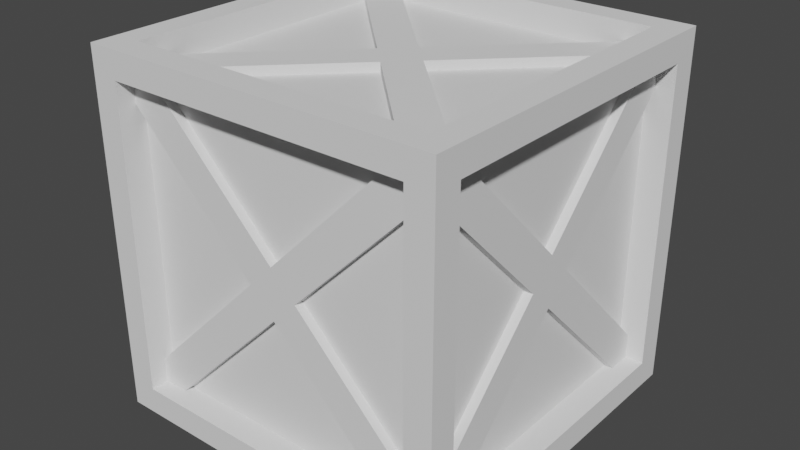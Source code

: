 # Source: Crate.blend  (saved by Blender 4.0.36; exported with 4.5.12 LTS)
import bpy
from mathutils import Matrix  # noqa: F401  (used for matrix-valued properties, if any)

bpy.ops.wm.read_factory_settings(use_empty=True)
scene = bpy.context.scene
scene.name = 'Scene'

# ---- collections
col_collection = bpy.data.collections.new('Collection'); scene.collection.children.link(col_collection)

# ---- world
world_world = bpy.data.worlds.new('World'); scene.world = world_world
world_world.use_nodes = True; world_world.node_tree.nodes.clear()
_N = world_world.node_tree.nodes; _L = world_world.node_tree.links
n0 = _N.new('ShaderNodeOutputWorld'); n0.name = 'World Output'; n0.location = (300, 300)
n1 = _N.new('ShaderNodeBackground'); n1.name = 'Background'; n1.location = (10, 300)
n1.inputs[0].default_value = (0.05088, 0.05088, 0.05088, 1.0)
_L.new(n1.outputs[0], n0.inputs[0])
n0.is_active_output = True
world_world.color = (0.05088, 0.05088, 0.05088)
world_world.use_sun_shadow = False
world_world.sun_shadow_jitter_overblur = 0.0

# ---- meshes
me_cube = bpy.data.meshes.new('Cube')
me_cube.from_pydata([(-1.0, -1.0, -1.0), (-1.0, -1.0, 1.0), (-1.0, 1.0, -1.0), (-1.0, 1.0, 1.0), (1.0, -1.0, -1.0), (1.0, -1.0, 1.0), (1.0, 1.0, -1.0), (1.0, 1.0, 1.0), (-1.0, -0.85, -0.85), (-1.0, -0.85, 0.85), (-1.0, 0.85, 0.85), (-1.0, 0.85, -0.85), (-0.85, 1.0, -0.85), (-0.85, 1.0, 0.85), (0.85, 1.0, 0.85), (0.85, 1.0, -0.85), (1.0, 0.85, -0.85), (1.0, 0.85, 0.85), (1.0, -0.85, 0.85), (1.0, -0.85, -0.85), (0.85, -1.0, -0.85), (0.85, -1.0, 0.85), (-0.85, -1.0, 0.85), (-0.85, -1.0, -0.85), (-0.85, 0.85, -1.0), (0.85, 0.85, -1.0), (0.85, -0.85, -1.0), (-0.85, -0.85, -1.0), (0.85, 0.85, 1.0), (-0.85, 0.85, 1.0), (-0.85, -0.85, 1.0), (0.85, -0.85, 1.0), (-0.9, -0.85, -0.85), (-0.9, -0.85, 0.85), (-0.9, 0.85, -0.85), (-0.85, 0.9, -0.85), (0.85, 0.9, -0.85), (0.9, 0.85, -0.85), (0.9, -0.85, -0.85), (-0.85, 0.85, -0.9), (-0.85, 0.85, 0.9), (0.85, -0.85, 0.9), (-0.85, -0.85, 0.9), (-0.9, -0.85, -0.7086), (-0.9, -0.7086, -0.85), (-0.9, -0.7086, 0.85), (-0.9, -0.85, 0.7086), (-0.9, 0.7086, -0.85), (-0.9, 0.85, -0.7086), (-0.9, 0.85, 0.7086), (-0.9, 0.7086, 0.85), (-0.7086, 0.9, 0.85), (-0.85, 0.9, 0.7086), (-0.85, 0.9, -0.7086), (-0.7086, 0.9, -0.85), (0.7086, 0.9, -0.85), (0.85, 0.9, -0.7086), (0.85, 0.9, 0.7086), (0.7086, 0.9, 0.85), (0.9, 0.7086, 0.85), (0.9, 0.85, 0.7086), (0.9, 0.85, -0.7086), (0.9, 0.7086, -0.85), (0.9, -0.7086, -0.85), (0.9, -0.85, -0.7086), (0.9, -0.85, 0.7086), (0.9, -0.7086, 0.85), (0.7086, -0.9, 0.85), (0.85, -0.9, 0.7086), (0.85, -0.9, -0.7086), (0.7086, -0.9, -0.85), (-0.7086, -0.9, -0.85), (-0.85, -0.9, -0.7086), (-0.85, -0.9, 0.7086), (-0.7086, -0.9, 0.85), (0.85, 0.7086, -0.9), (0.7086, 0.85, -0.9), (-0.7086, 0.85, -0.9), (-0.85, 0.7086, -0.9), (-0.85, -0.7086, -0.9), (-0.7086, -0.85, -0.9), (0.7086, -0.85, -0.9), (0.85, -0.7086, -0.9), (-0.85, 0.7086, 0.9), (-0.7086, 0.85, 0.9), (0.7086, 0.85, 0.9), (0.85, 0.7086, 0.9), (0.85, -0.7086, 0.9), (0.7086, -0.85, 0.9), (-0.7086, -0.85, 0.9), (-0.85, -0.7086, 0.9), (-0.9, 0.0, -0.1414), (-0.9, -0.1414, 0.0), (-0.9, 0.0, 0.1414), (-0.9, 0.1414, 0.0), (0.0, 0.9, -0.1414), (-0.1414, 0.9, 0.0), (0.0, 0.9, 0.1414), (0.1414, 0.9, 0.0), (0.9, 0.0, -0.1414), (0.9, 0.1414, 0.0), (0.9, 0.0, 0.1414), (0.9, -0.1414, 0.0), (0.0, -0.9, -0.1414), (0.1414, -0.9, 0.0), (0.0, -0.9, 0.1414), (-0.1414, -0.9, 0.0), (-0.1414, 0.0, -0.9), (0.0, 0.1414, -0.9), (0.1414, 0.0, -0.9), (0.0, -0.1414, -0.9), (0.1414, 0.0, 0.9), (0.0, 0.1414, 0.9), (-0.1414, 0.0, 0.9), (0.0, -0.1414, 0.9), (-0.9, 0.85, 0.85), (-0.85, 0.9, 0.85), (0.85, 0.9, 0.85), (0.9, 0.85, 0.85), (0.9, -0.85, 0.85), (0.85, -0.9, 0.85), (0.85, -0.9, -0.85), (-0.85, -0.9, -0.85), (-0.85, -0.9, 0.85), (0.85, 0.85, -0.9), (-0.85, -0.85, -0.9), (0.85, -0.85, -0.9), (0.85, 0.85, 0.9), (-0.85, 0.0, -0.1414), (-0.85, -0.7086, -0.85), (-0.85, -0.85, -0.7086), (-0.85, -0.1414, 0.0), (-0.85, -0.7086, 0.85), (-0.85, 0.0, 0.1414), (-0.85, -0.85, 0.7086), (-0.85, 0.85, 0.7086), (-0.85, 0.1414, 0.0), (-0.85, 0.7086, 0.85), (-0.85, 0.7086, -0.85), (-0.85, 0.85, -0.7086), (0.0, 0.85, -0.1414), (-0.7086, 0.85, -0.85), (-0.85, 0.85, -0.7086), (-0.1414, 0.85, 0.0), (-0.7086, 0.85, 0.85), (0.0, 0.85, 0.1414), (-0.85, 0.85, 0.7086), (0.85, 0.85, 0.7086), (0.1414, 0.85, 0.0), (0.7086, 0.85, 0.85), (0.7086, 0.85, -0.85), (0.85, 0.85, -0.7086), (0.85, 0.0, -0.1414), (0.85, 0.7086, -0.85), (0.85, 0.85, -0.7086), (0.85, 0.1414, 0.0), (0.85, 0.7086, 0.85), (0.85, 0.0, 0.1414), (0.85, 0.85, 0.7086), (0.85, -0.85, 0.7086), (0.85, -0.1414, 0.0), (0.85, -0.7086, 0.85), (0.85, -0.7086, -0.85), (0.85, -0.85, -0.7086), (0.0, -0.85, -0.1414), (0.7086, -0.85, -0.85), (0.85, -0.85, -0.7086), (0.1414, -0.85, 0.0), (0.7086, -0.85, 0.85), (0.0, -0.85, 0.1414), (0.85, -0.85, 0.7086), (-0.85, -0.85, 0.7086), (-0.1414, -0.85, 0.0), (-0.7086, -0.85, 0.85), (-0.7086, -0.85, -0.85), (-0.85, -0.85, -0.7086), (-0.1414, 0.0, -0.85), (-0.85, 0.7086, -0.85), (-0.7086, 0.85, -0.85), (0.0, 0.1414, -0.85), (0.85, 0.7086, -0.85), (0.1414, 0.0, -0.85), (0.7086, 0.85, -0.85), (0.7086, -0.85, -0.85), (0.0, -0.1414, -0.85), (0.85, -0.7086, -0.85), (-0.85, -0.7086, -0.85), (-0.7086, -0.85, -0.85), (0.1414, 0.0, 0.85), (0.85, 0.7086, 0.85), (0.7086, 0.85, 0.85), (0.0, 0.1414, 0.85), (-0.85, 0.7086, 0.85), (-0.1414, 0.0, 0.85), (-0.7086, 0.85, 0.85), (-0.7086, -0.85, 0.85), (0.0, -0.1414, 0.85), (-0.85, -0.7086, 0.85), (0.85, -0.7086, 0.85), (0.7086, -0.85, 0.85)], [], [(20, 21, 120, 121), (15, 12, 35, 36), (16, 17, 118, 37), (11, 8, 32, 34), (12, 13, 116, 35), (8, 9, 33, 32), (0, 1, 9, 8), (1, 3, 10, 9), (3, 2, 11, 10), (2, 0, 8, 11), (2, 3, 13, 12), (3, 7, 14, 13), (7, 6, 15, 14), (6, 2, 12, 15), (6, 7, 17, 16), (7, 5, 18, 17), (5, 4, 19, 18), (4, 6, 16, 19), (4, 5, 21, 20), (5, 1, 22, 21), (1, 0, 23, 22), (0, 4, 20, 23), (2, 6, 25, 24), (6, 4, 26, 25), (4, 0, 27, 26), (0, 2, 24, 27), (7, 3, 29, 28), (3, 1, 30, 29), (1, 5, 31, 30), (5, 7, 28, 31), (9, 10, 115, 33), (19, 16, 37, 38), (24, 25, 124, 39), (13, 14, 117, 116), (23, 20, 121, 122), (28, 29, 40, 127), (10, 11, 34, 115), (17, 18, 119, 118), (27, 24, 39, 125), (14, 15, 36, 117), (21, 22, 123, 120), (31, 28, 127, 41), (18, 19, 38, 119), (25, 26, 126, 124), (22, 23, 122, 123), (29, 30, 42, 40), (26, 27, 125, 126), (30, 31, 41, 42), (90, 113, 193, 197), (87, 86, 189, 198), (68, 104, 167, 170), (114, 89, 195, 196), (83, 90, 197, 192), (96, 53, 142, 143), (105, 67, 168, 169), (85, 84, 194, 190), (84, 112, 191, 194), (81, 80, 187, 183), (54, 95, 140, 141), (104, 69, 166, 167), (113, 83, 192, 193), (79, 78, 177, 186), (48, 94, 136, 139), (75, 82, 185, 180), (91, 47, 138, 128), (70, 103, 164, 165), (112, 85, 190, 191), (77, 76, 182, 178), (64, 102, 160, 163), (73, 72, 175, 171), (50, 93, 133, 137), (91, 92, 93, 94), (95, 96, 97, 98), (99, 100, 101, 102), (103, 104, 105, 106), (107, 108, 109, 110), (111, 112, 113, 114), (91, 44, 43, 92), (45, 93, 92, 46), (49, 94, 93, 50), (47, 91, 94, 48), (95, 54, 53, 96), (51, 97, 96, 52), (57, 98, 97, 58), (55, 95, 98, 56), (99, 62, 61, 100), (59, 101, 100, 60), (65, 102, 101, 66), (63, 99, 102, 64), (103, 70, 69, 104), (67, 105, 104, 68), (73, 106, 105, 74), (71, 103, 106, 72), (107, 78, 77, 108), (75, 109, 108, 76), (81, 110, 109, 82), (79, 107, 110, 80), (111, 86, 85, 112), (83, 113, 112, 84), (89, 114, 113, 90), (87, 111, 114, 88), (99, 63, 162, 152), (67, 68, 120), (87, 88, 41), (65, 66, 119), (73, 74, 123), (89, 90, 42), (45, 46, 33), (83, 84, 40), (49, 50, 115), (51, 52, 116), (57, 58, 117), (59, 60, 118), (85, 86, 127), (61, 62, 37), (55, 56, 36), (75, 76, 124), (77, 78, 39), (53, 54, 35), (47, 48, 34), (43, 44, 32), (79, 80, 125), (71, 72, 122), (81, 82, 126), (69, 70, 121), (63, 64, 38), (144, 149, 145), (156, 161, 157), (168, 173, 169), (180, 185, 181), (192, 197, 193), (138, 129, 128), (135, 139, 136), (142, 146, 143), (132, 137, 133), (150, 141, 140), (154, 158, 155), (147, 151, 148), (162, 153, 152), (166, 170, 167), (159, 163, 160), (174, 165, 164), (178, 182, 179), (171, 175, 172), (186, 177, 176), (190, 194, 191), (183, 187, 184), (198, 189, 188), (195, 199, 196), (130, 134, 131), (97, 51, 144, 145), (89, 88, 199, 195), (106, 73, 171, 172), (52, 96, 143, 146), (111, 87, 198, 188), (74, 105, 169, 173), (88, 114, 196, 199), (98, 57, 147, 148), (43, 46, 134, 130), (103, 71, 174, 164), (58, 97, 145, 149), (47, 44, 129, 138), (72, 106, 172, 175), (45, 50, 137, 132), (78, 107, 176, 177), (95, 55, 150, 140), (49, 48, 139, 135), (56, 98, 148, 151), (53, 52, 146, 142), (108, 77, 178, 179), (62, 99, 152, 153), (51, 58, 149, 144), (55, 54, 141, 150), (109, 75, 180, 181), (100, 61, 154, 155), (44, 91, 128, 129), (57, 56, 151, 147), (76, 108, 179, 182), (61, 60, 158, 154), (101, 59, 156, 157), (92, 43, 130, 131), (59, 66, 161, 156), (110, 81, 183, 184), (60, 100, 155, 158), (63, 62, 153, 162), (82, 109, 181, 185), (93, 45, 132, 133), (65, 64, 163, 159), (102, 65, 159, 160), (46, 92, 131, 134), (69, 68, 170, 166), (107, 79, 186, 176), (66, 101, 157, 161), (67, 74, 173, 168), (80, 110, 184, 187), (94, 49, 135, 136), (71, 70, 165, 174), (86, 111, 188, 189)])
_uv = me_cube.uv_layers.new(name='UVMap')
_uv.uv.foreach_set('vector', [0.3938, 0.7688, 0.6063, 0.7688, 0.6063, 0.7688, 0.3938, 0.7688, 0.3938, 0.4813, 0.3938, 0.2688, 0.3938, 0.2688, 0.3938, 0.4813, 0.3938, 0.5188, 0.6063, 0.5188, 0.6063, 0.5188, 0.3938, 0.5188, 0.3938, 0.2313, 0.3938, 0.01875, 0.3938, 0.01875, 0.3938, 0.2313, 0.3938, 0.2688, 0.6063, 0.2688, 0.6063, 0.2688, 0.3938, 0.2688, 0.3938, 0.01875, 0.6063, 0.01875, 0.6063, 0.01875, 0.3938, 0.01875, 0.375, 0.0, 0.625, 0.0, 0.6063, 0.01875, 0.3938, 0.01875, 0.625, 0.0, 0.625, 0.25, 0.6063, 0.2313, 0.6063, 0.01875, 0.625, 0.25, 0.375, 0.25, 0.3938, 0.2313, 0.6063, 0.2313, 0.375, 0.25, 0.375, 0.0, 0.3938, 0.01875, 0.3938, 0.2313, 0.375, 0.25, 0.625, 0.25, 0.6063, 0.2688, 0.3938, 0.2688, 0.625, 0.25, 0.625, 0.5, 0.6063, 0.4813, 0.6063, 0.2688, 0.625, 0.5, 0.375, 0.5, 0.3938, 0.4813, 0.6063, 0.4813, 0.375, 0.5, 0.375, 0.25, 0.3938, 0.2688, 0.3938, 0.4813, 0.375, 0.5, 0.625, 0.5, 0.6063, 0.5188, 0.3938, 0.5188, 0.625, 0.5, 0.625, 0.75, 0.6063, 0.7313, 0.6063, 0.5188, 0.625, 0.75, 0.375, 0.75, 0.3938, 0.7313, 0.6063, 0.7313, 0.375, 0.75, 0.375, 0.5, 0.3938, 0.5188, 0.3938, 0.7313, 0.375, 0.75, 0.625, 0.75, 0.6063, 0.7688, 0.3938, 0.7688, 0.625, 0.75, 0.625, 1.0, 0.6063, 0.9813, 0.6063, 0.7688, 0.625, 1.0, 0.375, 1.0, 0.3938, 0.9813, 0.6063, 0.9813, 0.375, 1.0, 0.375, 0.75, 0.3938, 0.7688, 0.3938, 0.9813, 0.125, 0.5, 0.375, 0.5, 0.3563, 0.5188, 0.1437, 0.5188, 0.375, 0.5, 0.375, 0.75, 0.3563, 0.7313, 0.3563, 0.5188, 0.375, 0.75, 0.125, 0.75, 0.1438, 0.7313, 0.3563, 0.7313, 0.125, 0.75, 0.125, 0.5, 0.1437, 0.5188, 0.1438, 0.7313, 0.625, 0.5, 0.875, 0.5, 0.8563, 0.5188, 0.6438, 0.5188, 0.875, 0.5, 0.875, 0.75, 0.8563, 0.7313, 0.8563, 0.5188, 0.875, 0.75, 0.625, 0.75, 0.6438, 0.7313, 0.8563, 0.7313, 0.625, 0.75, 0.625, 0.5, 0.6438, 0.5188, 0.6438, 0.7313, 0.6063, 0.01875, 0.6063, 0.2313, 0.6063, 0.2313, 0.6063, 0.01875, 0.3938, 0.7313, 0.3938, 0.5188, 0.3938, 0.5188, 0.3938, 0.7313, 0.1437, 0.5188, 0.3563, 0.5188, 0.3563, 0.5188, 0.1437, 0.5188, 0.6063, 0.2688, 0.6063, 0.4813, 0.6063, 0.4813, 0.6063, 0.2688, 0.3938, 0.9813, 0.3938, 0.7688, 0.3938, 0.7688, 0.3938, 0.9813, 0.6438, 0.5188, 0.8563, 0.5188, 0.8563, 0.5188, 0.6438, 0.5188, 0.6063, 0.2313, 0.3938, 0.2313, 0.3938, 0.2313, 0.6063, 0.2313, 0.6063, 0.5188, 0.6063, 0.7313, 0.6063, 0.7313, 0.6063, 0.5188, 0.1438, 0.7313, 0.1437, 0.5188, 0.1437, 0.5188, 0.1438, 0.7313, 0.6063, 0.4813, 0.3938, 0.4813, 0.3938, 0.4813, 0.6063, 0.4813, 0.6063, 0.7688, 0.6063, 0.9813, 0.6063, 0.9813, 0.6063, 0.7688, 0.6438, 0.7313, 0.6438, 0.5188, 0.6438, 0.5188, 0.6438, 0.7313, 0.6063, 0.7313, 0.3938, 0.7313, 0.3938, 0.7313, 0.6063, 0.7313, 0.3563, 0.5188, 0.3563, 0.7313, 0.3563, 0.7313, 0.3563, 0.5188, 0.6063, 0.9813, 0.3938, 0.9813, 0.3938, 0.9813, 0.6063, 0.9813, 0.8563, 0.5188, 0.8563, 0.7313, 0.8563, 0.7313, 0.8563, 0.5188, 0.3563, 0.7313, 0.1438, 0.7313, 0.1438, 0.7313, 0.3563, 0.7313, 0.8563, 0.7313, 0.6438, 0.7313, 0.6438, 0.7313, 0.8563, 0.7313, 0.8563, 0.7136, 0.7677, 0.625, 0.7677, 0.625, 0.8563, 0.7136, 0.0, 0.0, 0.0, 0.0, 0.0, 0.0, 0.0, 0.0, 0.5886, 0.7688, 0.5, 0.8573, 0.5, 0.8573, 0.5886, 0.7688, 0.75, 0.6427, 0.8386, 0.7313, 0.8386, 0.7313, 0.75, 0.6427, 0.0, 0.0, 0.0, 0.0, 0.0, 0.0, 0.0, 0.0, 0.5, 0.3573, 0.4114, 0.2688, 0.4114, 0.2688, 0.5, 0.3573, 0.5177, 0.875, 0.6063, 0.7864, 0.6063, 0.7864, 0.5177, 0.875, 0.0, 0.0, 0.0, 0.0, 0.0, 0.0, 0.0, 0.0, 0.8386, 0.5188, 0.75, 0.6073, 0.75, 0.6073, 0.8386, 0.5188, 0.0, 0.0, 0.0, 0.0, 0.0, 0.0, 0.0, 0.0, 0.3938, 0.2864, 0.4823, 0.375, 0.4823, 0.375, 0.3938, 0.2864, 0.5, 0.8573, 0.4114, 0.7688, 0.4114, 0.7688, 0.5, 0.8573, 0.7677, 0.625, 0.8563, 0.5364, 0.8563, 0.5364, 0.7677, 0.625, 0.0, 0.0, 0.0, 0.0, 0.0, 0.0, 0.0, 0.0, 0.4114, 0.2313, 0.5, 0.1427, 0.5, 0.1427, 0.4114, 0.2313, 0.0, 0.0, 0.0, 0.0, 0.0, 0.0, 0.0, 0.0, 0.4823, 0.125, 0.3938, 0.2136, 0.3938, 0.2136, 0.4823, 0.125, 0.3938, 0.7864, 0.4823, 0.875, 0.4823, 0.875, 0.3938, 0.7864, 0.75, 0.6073, 0.6614, 0.5188, 0.6614, 0.5188, 0.75, 0.6073, 0.0, 0.0, 0.0, 0.0, 0.0, 0.0, 0.0, 0.0, 0.4114, 0.7313, 0.5, 0.6427, 0.5, 0.6427, 0.4114, 0.7313, 0.0, 0.0, 0.0, 0.0, 0.0, 0.0, 0.0, 0.0, 0.6063, 0.2136, 0.5177, 0.125, 0.5177, 0.125, 0.6063, 0.2136, 0.4823, 0.125, 0.5, 0.1073, 0.5177, 0.125, 0.5, 0.1427, 0.4823, 0.375, 0.5, 0.3573, 0.5177, 0.375, 0.5, 0.3927, 0.4823, 0.625, 0.5, 0.6073, 0.5177, 0.625, 0.5, 0.6427, 0.4823, 0.875, 0.5, 0.8573, 0.5177, 0.875, 0.5, 0.8927, 0.2323, 0.625, 0.25, 0.6073, 0.2677, 0.625, 0.25, 0.6427, 0.7323, 0.625, 0.75, 0.6073, 0.7677, 0.625, 0.75, 0.6427, 0.4823, 0.125, 0.3938, 0.03643, 0.4114, 0.01875, 0.5, 0.1073, 0.6063, 0.03643, 0.5177, 0.125, 0.5, 0.1073, 0.5886, 0.01875, 0.5886, 0.2313, 0.5, 0.1427, 0.5177, 0.125, 0.6063, 0.2136, 0.3938, 0.2136, 0.4823, 0.125, 0.5, 0.1427, 0.4114, 0.2313, 0.4823, 0.375, 0.3938, 0.2864, 0.4114, 0.2688, 0.5, 0.3573, 0.6063, 0.2864, 0.5177, 0.375, 0.5, 0.3573, 0.5886, 0.2688, 0.5886, 0.4813, 0.5, 0.3927, 0.5177, 0.375, 0.6063, 0.4636, 0.3938, 0.4636, 0.4823, 0.375, 0.5, 0.3927, 0.4114, 0.4813, 0.4823, 0.625, 0.3938, 0.5364, 0.4114, 0.5188, 0.5, 0.6073, 0.6063, 0.5364, 0.5177, 0.625, 0.5, 0.6073, 0.5886, 0.5188, 0.5886, 0.7313, 0.5, 0.6427, 0.5177, 0.625, 0.6063, 0.7136, 0.3938, 0.7136, 0.4823, 0.625, 0.5, 0.6427, 0.4114, 0.7313, 0.4823, 0.875, 0.3938, 0.7864, 0.4114, 0.7688, 0.5, 0.8573, 0.6063, 0.7864, 0.5177, 0.875, 0.5, 0.8573, 0.5886, 0.7688, 0.5886, 0.9813, 0.5, 0.8927, 0.5177, 0.875, 0.6063, 0.9636, 0.3938, 0.9636, 0.4823, 0.875, 0.5, 0.8927, 0.4114, 0.9813, 0.2323, 0.625, 0.1437, 0.5364, 0.1614, 0.5188, 0.25, 0.6073, 0.3563, 0.5364, 0.2677, 0.625, 0.25, 0.6073, 0.3386, 0.5188, 0.3386, 0.7313, 0.25, 0.6427, 0.2677, 0.625, 0.3563, 0.7136, 0.1438, 0.7136, 0.2323, 0.625, 0.25, 0.6427, 0.1614, 0.7313, 0.7323, 0.625, 0.6438, 0.5364, 0.6614, 0.5188, 0.75, 0.6073, 0.8563, 0.5364, 0.7677, 0.625, 0.75, 0.6073, 0.8386, 0.5188, 0.8386, 0.7313, 0.75, 0.6427, 0.7677, 0.625, 0.8563, 0.7136, 0.6438, 0.7136, 0.7323, 0.625, 0.75, 0.6427, 0.6614, 0.7313, 0.4823, 0.625, 0.3938, 0.7136, 0.3938, 0.7136, 0.4823, 0.625, 0.6063, 0.7864, 0.5886, 0.7688, 0.0, 0.0, 0.6438, 0.7136, 0.6614, 0.7313, 0.0, 0.0, 0.5886, 0.7313, 0.6063, 0.7136, 0.0, 0.0, 0.5886, 0.9813, 0.6063, 0.9636, 0.0, 0.0, 0.8386, 0.7313, 0.8563, 0.7136, 0.0, 0.0, 0.6063, 0.03643, 0.5886, 0.01875, 0.0, 0.0, 0.8563, 0.5364, 0.8386, 0.5188, 0.0, 0.0, 0.5886, 0.2313, 0.6063, 0.2136, 0.0, 0.0, 0.6063, 0.2864, 0.5886, 0.2688, 0.0, 0.0, 0.5886, 0.4813, 0.6063, 0.4636, 0.0, 0.0, 0.6063, 0.5364, 0.5886, 0.5188, 0.0, 0.0, 0.6614, 0.5188, 0.6438, 0.5364, 0.0, 0.0, 0.4114, 0.5188, 0.3938, 0.5364, 0.0, 0.0, 0.3938, 0.4636, 0.4114, 0.4813, 0.0, 0.0, 0.3563, 0.5364, 0.3386, 0.5188, 0.0, 0.0, 0.1614, 0.5188, 0.1437, 0.5364, 0.0, 0.0, 0.4114, 0.2688, 0.3938, 0.2864, 0.0, 0.0, 0.3938, 0.2136, 0.4114, 0.2313, 0.0, 0.0, 0.4114, 0.01875, 0.3938, 0.03643, 0.0, 0.0, 0.1438, 0.7136, 0.1614, 0.7313, 0.0, 0.0, 0.3938, 0.9636, 0.4114, 0.9813, 0.0, 0.0, 0.3386, 0.7313, 0.3563, 0.7136, 0.0, 0.0, 0.4114, 0.7688, 0.3938, 0.7864, 0.0, 0.0, 0.3938, 0.7136, 0.4114, 0.7313, 0.0, 0.0, 0.6063, 0.2864, 0.6063, 0.4636, 0.5177, 0.375, 0.6063, 0.5364, 0.6063, 0.7136, 0.5177, 0.625, 0.6063, 0.7864, 0.6063, 0.9636, 0.5177, 0.875, 0.3563, 0.5364, 0.3563, 0.7136, 0.2677, 0.625, 0.8563, 0.5364, 0.8563, 0.7136, 0.7677, 0.625, 0.3938, 0.2136, 0.3938, 0.03643, 0.4823, 0.125, 0.5886, 0.2313, 0.4114, 0.2313, 0.5, 0.1427, 0.4114, 0.2688, 0.5886, 0.2688, 0.5, 0.3573, 0.6063, 0.03643, 0.6063, 0.2136, 0.5177, 0.125, 0.3938, 0.4636, 0.3938, 0.2864, 0.4823, 0.375, 0.4114, 0.5188, 0.5886, 0.5188, 0.5, 0.6073, 0.5886, 0.4813, 0.4114, 0.4813, 0.5, 0.3927, 0.3938, 0.7136, 0.3938, 0.5364, 0.4823, 0.625, 0.4114, 0.7688, 0.5886, 0.7688, 0.5, 0.8573, 0.5886, 0.7313, 0.4114, 0.7313, 0.5, 0.6427, 0.3938, 0.9636, 0.3938, 0.7864, 0.4823, 0.875, 0.1614, 0.5188, 0.3386, 0.5188, 0.25, 0.6073, 0.5886, 0.9813, 0.4114, 0.9813, 0.5, 0.8927, 0.1438, 0.7136, 0.1437, 0.5364, 0.2323, 0.625, 0.6614, 0.5188, 0.8386, 0.5188, 0.75, 0.6073, 0.3386, 0.7313, 0.1614, 0.7313, 0.25, 0.6427, 0.6438, 0.7136, 0.6438, 0.5364, 0.7323, 0.625, 0.8386, 0.7313, 0.6614, 0.7313, 0.75, 0.6427, 0.4114, 0.01875, 0.5886, 0.01875, 0.5, 0.1073, 0.5177, 0.375, 0.6063, 0.2864, 0.6063, 0.2864, 0.5177, 0.375, 0.0, 0.0, 0.0, 0.0, 0.0, 0.0, 0.0, 0.0, 0.5, 0.8927, 0.5886, 0.9813, 0.5886, 0.9813, 0.5, 0.8927, 0.5886, 0.2688, 0.5, 0.3573, 0.5, 0.3573, 0.5886, 0.2688, 0.7323, 0.625, 0.6438, 0.7136, 0.6438, 0.7136, 0.7323, 0.625, 0.6063, 0.9636, 0.5177, 0.875, 0.5177, 0.875, 0.6063, 0.9636, 0.6614, 0.7313, 0.75, 0.6427, 0.75, 0.6427, 0.6614, 0.7313, 0.5, 0.3927, 0.5886, 0.4813, 0.5886, 0.4813, 0.5, 0.3927, 0.0, 0.0, 0.0, 0.0, 0.0, 0.0, 0.0, 0.0, 0.4823, 0.875, 0.3938, 0.9636, 0.3938, 0.9636, 0.4823, 0.875, 0.6063, 0.4636, 0.5177, 0.375, 0.5177, 0.375, 0.6063, 0.4636, 0.0, 0.0, 0.0, 0.0, 0.0, 0.0, 0.0, 0.0, 0.4114, 0.9813, 0.5, 0.8927, 0.5, 0.8927, 0.4114, 0.9813, 0.0, 0.0, 0.0, 0.0, 0.0, 0.0, 0.0, 0.0, 0.1437, 0.5364, 0.2323, 0.625, 0.2323, 0.625, 0.1437, 0.5364, 0.4823, 0.375, 0.3938, 0.4636, 0.3938, 0.4636, 0.4823, 0.375, 0.0, 0.0, 0.0, 0.0, 0.0, 0.0, 0.0, 0.0, 0.4114, 0.4813, 0.5, 0.3927, 0.5, 0.3927, 0.4114, 0.4813, 0.0, 0.0, 0.0, 0.0, 0.0, 0.0, 0.0, 0.0, 0.25, 0.6073, 0.1614, 0.5188, 0.1614, 0.5188, 0.25, 0.6073, 0.3938, 0.5364, 0.4823, 0.625, 0.4823, 0.625, 0.3938, 0.5364, 0.0, 0.0, 0.0, 0.0, 0.0, 0.0, 0.0, 0.0, 0.0, 0.0, 0.0, 0.0, 0.0, 0.0, 0.0, 0.0, 0.2677, 0.625, 0.3563, 0.5364, 0.3563, 0.5364, 0.2677, 0.625, 0.5, 0.6073, 0.4114, 0.5188, 0.4114, 0.5188, 0.5, 0.6073, 0.3938, 0.03643, 0.4823, 0.125, 0.4823, 0.125, 0.3938, 0.03643, 0.0, 0.0, 0.0, 0.0, 0.0, 0.0, 0.0, 0.0, 0.3386, 0.5188, 0.25, 0.6073, 0.25, 0.6073, 0.3386, 0.5188, 0.0, 0.0, 0.0, 0.0, 0.0, 0.0, 0.0, 0.0, 0.5177, 0.625, 0.6063, 0.5364, 0.6063, 0.5364, 0.5177, 0.625, 0.5, 0.1073, 0.4114, 0.01875, 0.4114, 0.01875, 0.5, 0.1073, 0.0, 0.0, 0.0, 0.0, 0.0, 0.0, 0.0, 0.0, 0.25, 0.6427, 0.3386, 0.7313, 0.3386, 0.7313, 0.25, 0.6427, 0.5886, 0.5188, 0.5, 0.6073, 0.5, 0.6073, 0.5886, 0.5188, 0.0, 0.0, 0.0, 0.0, 0.0, 0.0, 0.0, 0.0, 0.3563, 0.7136, 0.2677, 0.625, 0.2677, 0.625, 0.3563, 0.7136, 0.5177, 0.125, 0.6063, 0.03643, 0.6063, 0.03643, 0.5177, 0.125, 0.0, 0.0, 0.0, 0.0, 0.0, 0.0, 0.0, 0.0, 0.5, 0.6427, 0.5886, 0.7313, 0.5886, 0.7313, 0.5, 0.6427, 0.5886, 0.01875, 0.5, 0.1073, 0.5, 0.1073, 0.5886, 0.01875, 0.0, 0.0, 0.0, 0.0, 0.0, 0.0, 0.0, 0.0, 0.2323, 0.625, 0.1438, 0.7136, 0.1438, 0.7136, 0.2323, 0.625, 0.6063, 0.7136, 0.5177, 0.625, 0.5177, 0.625, 0.6063, 0.7136, 0.0, 0.0, 0.0, 0.0, 0.0, 0.0, 0.0, 0.0, 0.1614, 0.7313, 0.25, 0.6427, 0.25, 0.6427, 0.1614, 0.7313, 0.5, 0.1427, 0.5886, 0.2313, 0.5886, 0.2313, 0.5, 0.1427, 0.0, 0.0, 0.0, 0.0, 0.0, 0.0, 0.0, 0.0, 0.6438, 0.5364, 0.7323, 0.625, 0.7323, 0.625, 0.6438, 0.5364])
me_cube.update()

# ---- objects
ob_cube = bpy.data.objects.new('Cube', me_cube)

# ---- transforms, parenting, visibility, modifiers, constraints
ob_cube.location = (0.0, 0.0, 0.0)

# ---- collection membership
col_collection.objects.link(ob_cube)

# ---- scene / render settings (as saved in the file)
scene.frame_start = 1; scene.frame_end = 250; scene.frame_set(1)
scene.render.engine = 'BLENDER_EEVEE_NEXT'
scene.cycles.sampling_pattern = 'TABULATED_SOBOL'
scene.view_settings.view_transform = 'Filmic'
bpy.context.view_layer.update()

# ---- added for rendering (the .blend has no active camera and no usable light): camera, sun
cam_auto = bpy.data.cameras.new('AutoCamera')
cam_auto.lens = 50.0
cam_auto.sensor_width = 36.0
cam_auto.clip_end = 1000.0
ob_auto_camera = bpy.data.objects.new('AutoCamera', cam_auto)
scene.collection.objects.link(ob_auto_camera)
ob_auto_camera.location = (3.20507, -3.84609, 2.56406)
ob_auto_camera.rotation_euler = (1.09748, -7.21219e-08, 0.694738)
scene.camera = ob_auto_camera
light_auto_sun = bpy.data.lights.new('AutoSun', 'SUN')
light_auto_sun.energy = 3.0
light_auto_sun.angle = 0.0523599
ob_auto_sun = bpy.data.objects.new('AutoSun', light_auto_sun)
scene.collection.objects.link(ob_auto_sun)
ob_auto_sun.rotation_euler = (0.872665, 0.174533, 0.523599)
bpy.context.view_layer.update()
